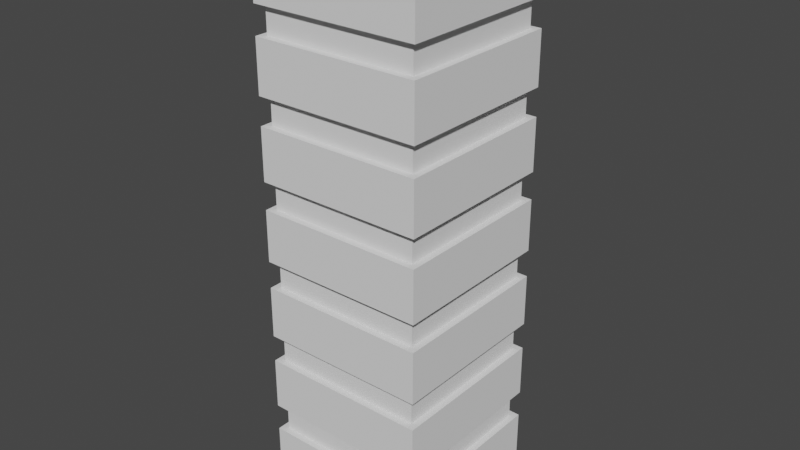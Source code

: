 # Source: work_2.blend  (saved by Blender 2.91.10; exported with 4.5.12 LTS)
import bpy
from mathutils import Matrix  # noqa: F401  (used for matrix-valued properties, if any)

bpy.ops.wm.read_factory_settings(use_empty=True)
scene = bpy.context.scene
scene.name = 'Scene'

# ---- collections
col_collection = bpy.data.collections.new('Collection'); scene.collection.children.link(col_collection)

# ---- world
world_world = bpy.data.worlds.new('World'); scene.world = world_world
world_world.use_nodes = True; world_world.node_tree.nodes.clear()
_N = world_world.node_tree.nodes; _L = world_world.node_tree.links
n0 = _N.new('ShaderNodeOutputWorld'); n0.name = 'World Output'; n0.location = (300, 300)
n1 = _N.new('ShaderNodeBackground'); n1.name = 'Background'; n1.location = (10, 300)
n1.inputs[0].default_value = (0.05088, 0.05088, 0.05088, 1.0)
_L.new(n1.outputs[0], n0.inputs[0])
n0.is_active_output = True
world_world.color = (0.05088, 0.05088, 0.05088)
world_world.use_sun_shadow = False
world_world.sun_shadow_jitter_overblur = 0.0

# ---- meshes
me_plane = bpy.data.meshes.new('Plane')
me_plane.from_pydata([(-2.023, -2.023, 0.0), (2.023, -2.023, 0.0), (-2.023, 2.023, 0.0), (2.023, 2.023, 0.0), (-1.849, 1.849, 13.41), (-1.849, -1.849, 13.41), (1.849, -1.849, 13.41), (1.849, 1.849, 13.41), (2.023, 2.023, 1.587), (2.023, 2.023, 2.244), (2.023, -2.023, 1.587), (2.023, -2.023, 2.244), (2.023, 2.023, 4.159), (2.023, 2.023, 3.502), (2.023, -2.023, 4.159), (2.023, -2.023, 3.502), (2.023, 2.023, 6.074), (2.023, 2.023, 5.418), (2.023, -2.023, 6.074), (2.023, -2.023, 5.418), (2.023, 2.023, 7.99), (2.023, 2.023, 7.333), (2.023, -2.023, 7.99), (2.023, -2.023, 7.333), (2.023, 2.023, 9.905), (2.023, 2.023, 9.248), (2.023, -2.023, 9.905), (2.023, -2.023, 9.248), (2.023, 2.023, 11.82), (2.023, 2.023, 11.16), (2.023, -2.023, 11.82), (2.023, -2.023, 11.16), (-2.023, -2.023, 1.587), (-2.023, -2.023, 2.244), (-2.023, -2.023, 4.159), (-2.023, -2.023, 3.502), (-2.023, -2.023, 6.074), (-2.023, -2.023, 5.418), (-2.023, -2.023, 7.99), (-2.023, -2.023, 7.333), (-2.023, -2.023, 9.905), (-2.023, -2.023, 9.248), (-2.023, -2.023, 11.82), (-2.023, -2.023, 11.16), (-2.023, 2.023, 1.587), (-2.023, 2.023, 2.244), (-2.023, 2.023, 4.159), (-2.023, 2.023, 3.502), (-2.023, 2.023, 6.074), (-2.023, 2.023, 5.418), (-2.023, 2.023, 7.99), (-2.023, 2.023, 7.333), (-2.023, 2.023, 9.905), (-2.023, 2.023, 9.248), (-2.023, 2.023, 11.82), (-2.023, 2.023, 11.16), (-1.861, -1.861, 1.587), (-1.861, -1.861, 2.244), (-1.861, 1.861, 2.244), (-1.861, 1.861, 1.587), (1.861, 1.861, 2.244), (1.861, 1.861, 1.587), (1.861, -1.861, 1.587), (1.861, -1.861, 2.244), (1.861, 1.861, 4.159), (1.861, 1.861, 3.502), (1.861, -1.861, 4.159), (1.861, -1.861, 3.502), (1.861, 1.861, 6.074), (1.861, 1.861, 5.418), (1.861, -1.861, 6.074), (1.861, -1.861, 5.418), (1.861, 1.861, 7.99), (1.861, 1.861, 7.333), (1.861, -1.861, 7.99), (1.861, -1.861, 7.333), (1.861, 1.861, 9.905), (1.861, 1.861, 9.248), (1.861, -1.861, 9.905), (1.861, -1.861, 9.248), (1.861, 1.861, 11.82), (1.861, 1.861, 11.16), (1.861, -1.861, 11.82), (1.861, -1.861, 11.16), (-1.861, -1.861, 4.159), (-1.861, -1.861, 3.502), (-1.861, -1.861, 6.074), (-1.861, -1.861, 5.418), (-1.861, -1.861, 7.99), (-1.861, -1.861, 7.333), (-1.861, -1.861, 9.905), (-1.861, -1.861, 9.248), (-1.861, -1.861, 11.82), (-1.861, -1.861, 11.16), (-1.861, 1.861, 4.159), (-1.861, 1.861, 3.502), (-1.861, 1.861, 6.074), (-1.861, 1.861, 5.418), (-1.861, 1.861, 7.99), (-1.861, 1.861, 7.333), (-1.861, 1.861, 9.905), (-1.861, 1.861, 9.248), (-1.861, 1.861, 11.82), (-1.861, 1.861, 11.16), (-2.023, 2.023, 13.41), (-2.023, -2.023, 13.41), (2.023, -2.023, 13.41), (2.023, 2.023, 13.41), (-1.849, 1.849, 13.69), (-1.849, -1.849, 13.69), (1.849, -1.849, 13.69), (1.849, 1.849, 13.69)], [], [(0, 2, 3, 1), (7, 4, 108, 111), (11, 33, 57, 63), (50, 20, 72, 98), (25, 53, 101, 77), (37, 19, 71, 87), (10, 8, 61, 62), (51, 39, 89, 99), (23, 21, 73, 75), (36, 48, 96, 86), (9, 11, 63, 60), (48, 16, 68, 96), (22, 38, 88, 74), (35, 15, 67, 85), (8, 44, 59, 61), (49, 37, 87, 97), (20, 22, 74, 72), (34, 46, 94, 84), (46, 12, 64, 94), (21, 51, 99, 73), (33, 45, 58, 57), (47, 35, 85, 95), (19, 17, 69, 71), (32, 10, 62, 56), (45, 9, 60, 58), (3, 2, 44, 8), (1, 3, 8, 10), (11, 9, 13, 15), (14, 12, 17, 19), (18, 16, 21, 23), (22, 20, 25, 27), (30, 28, 107, 106), (42, 30, 106, 105), (26, 24, 29, 31), (0, 1, 10, 32), (33, 11, 15, 35), (34, 14, 19, 37), (36, 18, 23, 39), (38, 22, 27, 41), (54, 42, 105, 104), (40, 26, 31, 43), (2, 0, 32, 44), (9, 45, 47, 13), (45, 33, 35, 47), (12, 46, 49, 17), (46, 34, 37, 49), (16, 48, 51, 21), (48, 36, 39, 51), (20, 50, 53, 25), (50, 38, 41, 53), (24, 52, 55, 29), (52, 40, 43, 55), (28, 54, 104, 107), (18, 36, 86, 70), (38, 50, 98, 88), (24, 26, 78, 76), (53, 41, 91, 101), (13, 47, 95, 65), (39, 23, 75, 89), (26, 40, 90, 78), (52, 24, 76, 100), (12, 14, 66, 64), (40, 52, 100, 90), (27, 25, 77, 79), (55, 43, 93, 103), (14, 34, 84, 66), (41, 27, 79, 91), (29, 55, 103, 81), (54, 28, 80, 102), (15, 13, 65, 67), (42, 54, 102, 92), (28, 30, 82, 80), (17, 49, 97, 69), (43, 31, 83, 93), (30, 42, 92, 82), (16, 18, 70, 68), (44, 32, 56, 59), (31, 29, 81, 83), (5, 4, 104, 105), (6, 5, 105, 106), (7, 6, 106, 107), (4, 7, 107, 104), (109, 110, 111, 108), (5, 6, 110, 109), (6, 7, 111, 110), (4, 5, 109, 108)])
_uv = me_plane.uv_layers.new(name='UVMap')
_uv.uv.foreach_set('vector', [0.0, 0.1926, 0.0, 0.0, 0.1926, 0.0, 0.1926, 0.1926, 0.8073, 0.3853, 0.8073, 0.5613, 0.794, 0.5613, 0.794, 0.3853, 0.3853, 0.1926, 0.1926, 0.1926, 0.2004, 0.1849, 0.3776, 0.1849, 0.1926, 0.1926, 0.3853, 0.1926, 0.3776, 0.2004, 0.2004, 0.2004, 0.0, 0.3853, 0.1926, 0.3853, 0.1849, 0.393, 0.007704, 0.393, 0.5779, 0.1926, 0.3853, 0.1926, 0.393, 0.1849, 0.5702, 0.1849, 0.3853, 0.3853, 0.3853, 0.1926, 0.393, 0.2004, 0.393, 0.3776, 0.3853, 0.3853, 0.3853, 0.5779, 0.3776, 0.5702, 0.3776, 0.393, 0.1926, 0.5779, 0.1926, 0.3853, 0.2004, 0.393, 0.2004, 0.5702, 0.3853, 0.5779, 0.3853, 0.3853, 0.393, 0.393, 0.393, 0.5702, 0.3853, 0.0, 0.3853, 0.1926, 0.3776, 0.1849, 0.3776, 0.007704, 0.3853, 0.3853, 0.5779, 0.3853, 0.5702, 0.393, 0.393, 0.393, 0.3853, 0.3853, 0.1926, 0.3853, 0.2004, 0.3776, 0.3776, 0.3776, 0.1926, 0.7706, 0.0, 0.7706, 0.007704, 0.7629, 0.1849, 0.7629, 0.3853, 0.1926, 0.5779, 0.1926, 0.5702, 0.2004, 0.393, 0.2004, 0.5779, 0.0, 0.5779, 0.1926, 0.5702, 0.1849, 0.5702, 0.007704, 0.3853, 0.1926, 0.3853, 0.3853, 0.3776, 0.3776, 0.3776, 0.2004, 0.5779, 0.1926, 0.5779, 0.0, 0.5857, 0.007704, 0.5857, 0.1849, 0.5779, 0.0, 0.7706, 0.0, 0.7629, 0.007704, 0.5857, 0.007704, 0.1926, 0.3853, 0.3853, 0.3853, 0.3776, 0.393, 0.2004, 0.393, 0.1926, 0.1926, 0.1926, 0.0, 0.2004, 0.007704, 0.2004, 0.1849, 0.1926, 0.5779, 0.1926, 0.7706, 0.1849, 0.7629, 0.1849, 0.5857, 0.3853, 0.1926, 0.3853, 0.0, 0.393, 0.007704, 0.393, 0.1849, 0.5779, 0.3853, 0.3853, 0.3853, 0.393, 0.3776, 0.5702, 0.3776, 0.1926, 0.0, 0.3853, 0.0, 0.3776, 0.007704, 0.2004, 0.007704, 0.9217, 0.0, 0.9217, 0.1926, 0.8462, 0.1926, 0.8462, 0.0, 0.8462, 0.1926, 0.8462, 0.3853, 0.7706, 0.3853, 0.7706, 0.1926, 0.4194, 0.9632, 0.4194, 0.7706, 0.4794, 0.7706, 0.4794, 0.9632, 0.7577, 0.9466, 0.7577, 0.754, 0.8176, 0.754, 0.8176, 0.9466, 0.8176, 0.9466, 0.8176, 0.754, 0.8776, 0.754, 0.8776, 0.9466, 0.8802, 0.754, 0.8802, 0.5613, 0.9401, 0.5613, 0.9401, 0.754, 0.7291, 0.5613, 0.7291, 0.754, 0.6535, 0.754, 0.6535, 0.5613, 0.9217, 0.1926, 0.9217, 0.3853, 0.8462, 0.3853, 0.8462, 0.1926, 0.6379, 0.9466, 0.6379, 0.754, 0.6978, 0.754, 0.6978, 0.9466, 0.8802, 0.5613, 0.8802, 0.754, 0.8046, 0.754, 0.8046, 0.5613, 0.9816, 0.1926, 0.9816, 0.3853, 0.9217, 0.3853, 0.9217, 0.1926, 0.2397, 0.7706, 0.2397, 0.9632, 0.1798, 0.9632, 0.1798, 0.7706, 0.3595, 0.7706, 0.3595, 0.9632, 0.2996, 0.9632, 0.2996, 0.7706, 0.2996, 0.7706, 0.2996, 0.9632, 0.2397, 0.9632, 0.2397, 0.7706, 0.8046, 0.5613, 0.8046, 0.754, 0.7291, 0.754, 0.7291, 0.5613, 1.0, 0.754, 1.0, 0.9466, 0.9401, 0.9466, 0.9401, 0.754, 0.5779, 0.754, 0.5779, 0.5613, 0.6535, 0.5613, 0.6535, 0.754, 0.9816, 0.0, 0.9816, 0.1926, 0.9217, 0.1926, 0.9217, 0.0, 0.4794, 0.9632, 0.4794, 0.7706, 0.5393, 0.7706, 0.5393, 0.9632, 0.4194, 0.7706, 0.4194, 0.9632, 0.3595, 0.9632, 0.3595, 0.7706, 0.1198, 0.7706, 0.1198, 0.9632, 0.05992, 0.9632, 0.05992, 0.7706, 0.1798, 0.7706, 0.1798, 0.9632, 0.1198, 0.9632, 0.1198, 0.7706, 0.5779, 0.9466, 0.5779, 0.754, 0.6379, 0.754, 0.6379, 0.9466, 0.9401, 0.754, 0.9401, 0.9466, 0.8802, 0.9466, 0.8802, 0.754, 0.05992, 0.7706, 0.05992, 0.9632, 0.0, 0.9632, 0.0, 0.7706, 1.0, 0.5613, 1.0, 0.754, 0.9401, 0.754, 0.9401, 0.5613, 0.6978, 0.9466, 0.6978, 0.754, 0.7577, 0.754, 0.7577, 0.9466, 0.8461, 0.0, 0.8461, 0.1926, 0.7706, 0.1926, 0.7706, 0.0, 0.5779, 0.5779, 0.3853, 0.5779, 0.393, 0.5702, 0.5702, 0.5702, 0.1926, 0.3853, 0.1926, 0.1926, 0.2004, 0.2004, 0.2004, 0.3776, 0.3853, 0.5779, 0.3853, 0.7706, 0.3776, 0.7629, 0.3776, 0.5857, 0.1926, 0.3853, 0.1926, 0.5779, 0.1849, 0.5702, 0.1849, 0.393, 0.0, 0.5779, 0.1926, 0.5779, 0.1849, 0.5857, 0.007704, 0.5857, 0.3853, 0.5779, 0.1926, 0.5779, 0.2004, 0.5702, 0.3776, 0.5702, 0.3853, 0.7706, 0.1926, 0.7706, 0.2004, 0.7629, 0.3776, 0.7629, 0.1926, 0.5779, 0.3853, 0.5779, 0.3776, 0.5857, 0.2004, 0.5857, 0.7706, 0.0, 0.7706, 0.1926, 0.7629, 0.1849, 0.7629, 0.007704, 0.1926, 0.7706, 0.1926, 0.5779, 0.2004, 0.5857, 0.2004, 0.7629, 0.0, 0.5779, 0.0, 0.3853, 0.007704, 0.393, 0.007704, 0.5702, 0.5779, 0.5779, 0.5779, 0.7706, 0.5702, 0.7629, 0.5702, 0.5857, 0.7706, 0.1926, 0.5779, 0.1926, 0.5857, 0.1849, 0.7629, 0.1849, 0.1926, 0.5779, 0.0, 0.5779, 0.007704, 0.5702, 0.1849, 0.5702, 0.3853, 0.5779, 0.5779, 0.5779, 0.5702, 0.5857, 0.393, 0.5857, 0.0, 0.1926, 0.1926, 0.1926, 0.1849, 0.2004, 0.007704, 0.2004, 0.0, 0.7706, 0.0, 0.5779, 0.007704, 0.5857, 0.007704, 0.7629, 0.0, 0.3853, 0.0, 0.1926, 0.007704, 0.2004, 0.007704, 0.3776, 0.1926, 0.1926, 0.1926, 0.3853, 0.1849, 0.3776, 0.1849, 0.2004, 0.3853, 0.0, 0.5779, 0.0, 0.5702, 0.007704, 0.393, 0.007704, 0.5779, 0.7706, 0.3853, 0.7706, 0.393, 0.7629, 0.5702, 0.7629, 0.1926, 0.3853, 0.0, 0.3853, 0.007704, 0.3776, 0.1849, 0.3776, 0.5779, 0.3853, 0.5779, 0.5779, 0.5702, 0.5702, 0.5702, 0.393, 0.5779, 0.1926, 0.5779, 0.3853, 0.5702, 0.3776, 0.5702, 0.2004, 0.3853, 0.7706, 0.3853, 0.5779, 0.393, 0.5857, 0.393, 0.7629, 0.7623, 0.377, 0.7623, 0.201, 0.7706, 0.1926, 0.7706, 0.3853, 0.5863, 0.377, 0.7623, 0.377, 0.7706, 0.3853, 0.5779, 0.3853, 0.5863, 0.201, 0.5863, 0.377, 0.5779, 0.3853, 0.5779, 0.1926, 0.7623, 0.201, 0.5863, 0.201, 0.5779, 0.1926, 0.7706, 0.1926, 0.754, 0.5613, 0.5779, 0.5613, 0.5779, 0.3853, 0.754, 0.3853, 0.7673, 0.3853, 0.7673, 0.5613, 0.754, 0.5613, 0.754, 0.3853, 0.7806, 0.3853, 0.7806, 0.5613, 0.7673, 0.5613, 0.7673, 0.3853, 0.794, 0.3853, 0.794, 0.5613, 0.7806, 0.5613, 0.7806, 0.3853])
me_plane.use_remesh_fix_poles = True
me_plane.use_remesh_preserve_attributes = False
me_plane.use_mirror_vertex_groups = False
me_plane.update()
me_plane_001 = bpy.data.meshes.new('Plane.001')
me_plane_001.from_pydata([(-1.861, -1.861, 1.587), (-1.861, -1.861, 2.244), (-1.861, 1.861, 2.244), (-1.861, 1.861, 1.587), (1.861, 1.861, 2.244), (1.861, 1.861, 1.587), (1.861, -1.861, 1.587), (1.861, -1.861, 2.244), (1.861, 1.861, 4.159), (1.861, 1.861, 3.502), (1.861, -1.861, 4.159), (1.861, -1.861, 3.502), (1.861, 1.861, 6.074), (1.861, 1.861, 5.418), (1.861, -1.861, 6.074), (1.861, -1.861, 5.418), (1.861, 1.861, 7.99), (1.861, 1.861, 7.333), (1.861, -1.861, 7.99), (1.861, -1.861, 7.333), (1.861, 1.861, 9.905), (1.861, 1.861, 9.248), (1.861, -1.861, 9.905), (1.861, -1.861, 9.248), (1.861, 1.861, 11.82), (1.861, 1.861, 11.16), (1.861, -1.861, 11.82), (1.861, -1.861, 11.16), (-1.861, -1.861, 4.159), (-1.861, -1.861, 3.502), (-1.861, -1.861, 6.074), (-1.861, -1.861, 5.418), (-1.861, -1.861, 7.99), (-1.861, -1.861, 7.333), (-1.861, -1.861, 9.905), (-1.861, -1.861, 9.248), (-1.861, -1.861, 11.82), (-1.861, -1.861, 11.16), (-1.861, 1.861, 4.159), (-1.861, 1.861, 3.502), (-1.861, 1.861, 6.074), (-1.861, 1.861, 5.418), (-1.861, 1.861, 7.99), (-1.861, 1.861, 7.333), (-1.861, 1.861, 9.905), (-1.861, 1.861, 9.248), (-1.861, 1.861, 11.82), (-1.861, 1.861, 11.16)], [], [(0, 1, 2, 3), (3, 2, 4, 5), (6, 7, 1, 0), (11, 9, 8, 10), (15, 13, 12, 14), (19, 17, 16, 18), (23, 21, 20, 22), (27, 25, 24, 26), (29, 11, 10, 28), (31, 15, 14, 30), (33, 19, 18, 32), (35, 23, 22, 34), (37, 27, 26, 36), (38, 8, 9, 39), (40, 12, 13, 41), (42, 16, 17, 43), (44, 20, 21, 45), (25, 47, 46, 24), (39, 29, 28, 38), (41, 31, 30, 40), (43, 33, 32, 42), (45, 35, 34, 44), (47, 37, 36, 46), (5, 4, 7, 6)])
_uv = me_plane_001.uv_layers.new(name='UVMap')
_uv.uv.foreach_set('vector', [0.4167, 0.4724, 0.5, 0.4724, 0.5, 0.9449, 0.4167, 0.9449, 0.5, 0.4724, 0.5833, 0.4724, 0.5833, 0.9449, 0.5, 0.9449, 0.1667, 0.9449, 0.08333, 0.9449, 0.08333, 0.4724, 0.1667, 0.4724, 0.3333, 0.9449, 0.3333, 0.4724, 0.4167, 0.4724, 0.4167, 0.9449, 0.75, 0.4724, 0.75, 0.0, 0.8333, 0.0, 0.8333, 0.4724, 0.0, 0.9449, 0.0, 0.4724, 0.08333, 0.4724, 0.08333, 0.9449, 0.08333, 0.4724, 0.08333, 0.0, 0.1667, 0.0, 0.1667, 0.4724, 0.25, 0.4724, 0.25, 0.0, 0.3333, 0.0, 0.3333, 0.4724, 0.6667, 0.9449, 0.6667, 0.4724, 0.75, 0.4724, 0.75, 0.9449, 0.5833, 0.9449, 0.5833, 0.4724, 0.6667, 0.4724, 0.6667, 0.9449, 0.9167, 0.4724, 0.9167, 0.0, 1.0, 0.0, 1.0, 0.4724, 0.5, 0.4724, 0.5, 0.0, 0.5833, 0.0, 0.5833, 0.4724, 0.3333, 0.4724, 0.3333, 0.0, 0.4167, 0.0, 0.4167, 0.4724, 0.9167, 0.4724, 0.9167, 0.9449, 0.8333, 0.9449, 0.8333, 0.4724, 1.0, 0.4724, 1.0, 0.9449, 0.9167, 0.9449, 0.9167, 0.4724, 0.8333, 0.4724, 0.8333, 0.9449, 0.75, 0.9449, 0.75, 0.4724, 0.6667, 0.0, 0.6667, 0.4724, 0.5833, 0.4724, 0.5833, 0.0, 0.4167, 0.4724, 0.4167, 0.0, 0.5, 0.0, 0.5, 0.4724, 0.25, 0.9449, 0.25, 0.4724, 0.3333, 0.4724, 0.3333, 0.9449, 0.75, 0.0, 0.75, 0.4724, 0.6667, 0.4724, 0.6667, 0.0, 0.9167, 0.0, 0.9167, 0.4724, 0.8333, 0.4724, 0.8333, 0.0, 0.25, 0.0, 0.25, 0.4724, 0.1667, 0.4724, 0.1667, 0.0, 0.08333, 0.0, 0.08333, 0.4724, 0.0, 0.4724, 0.0, 0.0, 0.1667, 0.4724, 0.25, 0.4724, 0.25, 0.9449, 0.1667, 0.9449])
me_plane_001.use_remesh_fix_poles = True
me_plane_001.use_remesh_preserve_attributes = False
me_plane_001.use_mirror_vertex_groups = False
me_plane_001.update()

# ---- objects
ob_plane = bpy.data.objects.new('Plane', me_plane)
ob_plane_001 = bpy.data.objects.new('Plane.001', me_plane_001)

# ---- transforms, parenting, visibility, modifiers, constraints
ob_plane.location = (0.0, 0.0, 0.0)
ob_plane.lineart.crease_threshold = 0.0
ob_plane_001.location = (0.0, 0.0, 0.0)
ob_plane_001.lineart.crease_threshold = 0.0

# ---- collection membership
col_collection.objects.link(ob_plane)
col_collection.objects.link(ob_plane_001)

# ---- scene / render settings (as saved in the file)
scene.frame_start = 1; scene.frame_end = 250; scene.frame_set(1)
scene.render.engine = 'BLENDER_EEVEE_NEXT'
scene.cycles.use_denoising = False
scene.cycles.samples = 128
scene.cycles.sampling_pattern = 'TABULATED_SOBOL'
scene.cycles.use_adaptive_sampling = False
scene.cycles.use_light_tree = False
scene.view_settings.view_transform = 'Filmic'
bpy.context.view_layer.update()

# ---- added for rendering (the .blend has no active camera and no usable light): camera, sun
cam_auto = bpy.data.cameras.new('AutoCamera')
cam_auto.lens = 50.0
cam_auto.sensor_width = 36.0
cam_auto.clip_end = 1000.0
ob_auto_camera = bpy.data.objects.new('AutoCamera', cam_auto)
scene.collection.objects.link(ob_auto_camera)
ob_auto_camera.location = (13.726, -16.4712, 17.8243)
ob_auto_camera.rotation_euler = (1.09748, -7.21219e-08, 0.694738)
scene.camera = ob_auto_camera
light_auto_sun = bpy.data.lights.new('AutoSun', 'SUN')
light_auto_sun.energy = 3.0
light_auto_sun.angle = 0.0523599
ob_auto_sun = bpy.data.objects.new('AutoSun', light_auto_sun)
scene.collection.objects.link(ob_auto_sun)
ob_auto_sun.rotation_euler = (0.872665, 0.174533, 0.523599)
bpy.context.view_layer.update()
